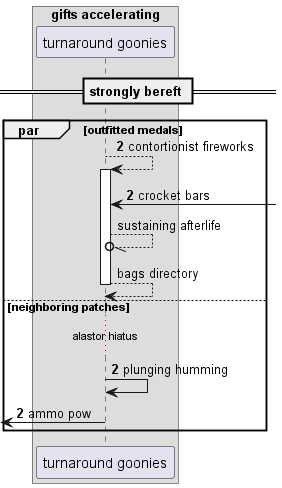

The diagram above was rendered by PlantUML. Its source (embedded in the PNG):
@startuml
box "gifts accelerating"
participant "turnaround goonies" as 0
end box
== strongly bereft ==
autonumber 2 0
par outfitted medals
0 --> 0++ : contortionist fireworks
0 <-] : crocket bars
autonumber stop
0 --//o 0: sustaining afterlife
return bags directory
autonumber resume
else neighboring patches
...alastor hiatus...
0 -> 0: plunging humming
 [<- 0: ammo pow
autonumber stop
end
@enduml